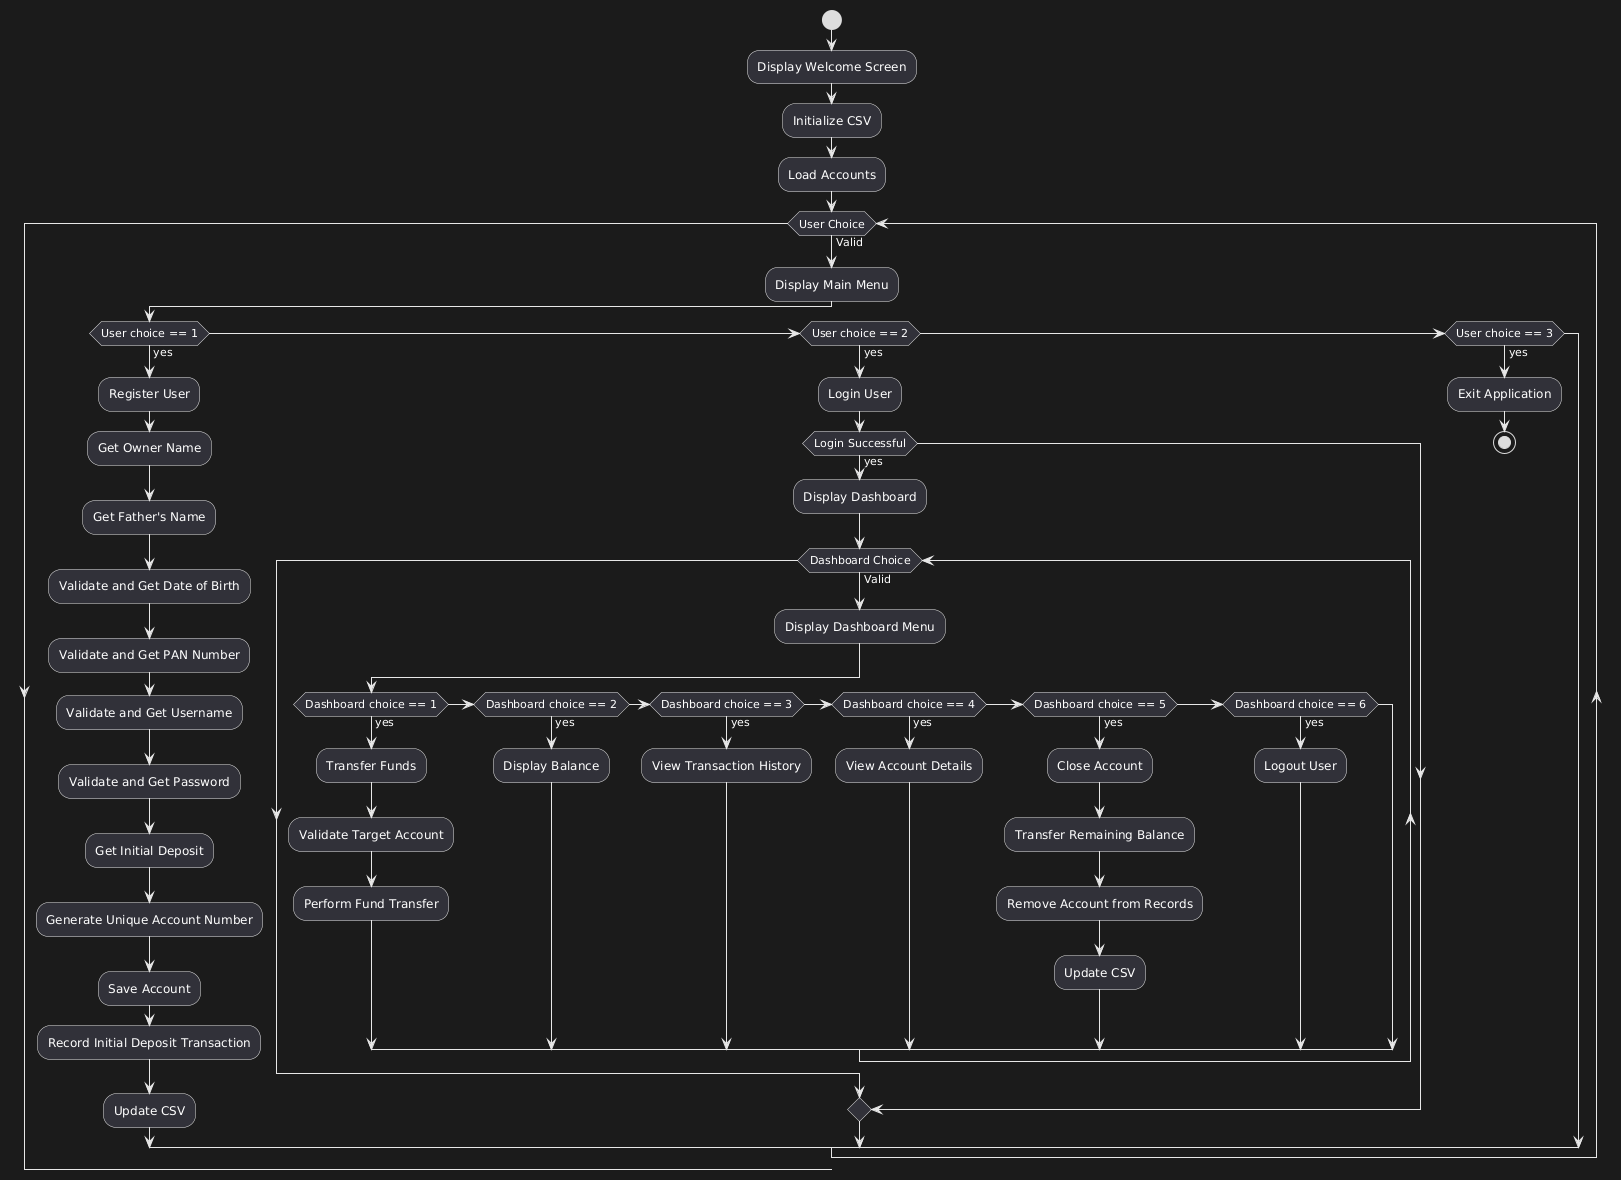

The diagram above was rendered by PlantUML. Its source (embedded in the PNG):
@startuml
!define MAX_ACCOUNTS 100
!define MAX_PASSWORD_ATTEMPTS 3
!define SCREEN_WIDTH 60
!define SCREEN_HEIGHT 20
!define ENCRYPTION_KEY 5

start

:Display Welcome Screen;
:Initialize CSV;
:Load Accounts;

while (User Choice) is (Valid)
    :Display Main Menu;
    if (User choice == 1) then (yes)
        :Register User;
        :Get Owner Name;
        :Get Father's Name;
        :Validate and Get Date of Birth;
        :Validate and Get PAN Number;
        :Validate and Get Username;
        :Validate and Get Password;
        :Get Initial Deposit;
        :Generate Unique Account Number;
        :Save Account;
        :Record Initial Deposit Transaction;
        :Update CSV;
    else if (User choice == 2) then (yes)
        :Login User;
        if (Login Successful) then (yes)
            :Display Dashboard;
            while (Dashboard Choice) is (Valid)
                :Display Dashboard Menu;
                if (Dashboard choice == 1) then (yes)
                    :Transfer Funds;
                    :Validate Target Account;
                    :Perform Fund Transfer;
                else if (Dashboard choice == 2) then (yes)
                    :Display Balance;
                else if (Dashboard choice == 3) then (yes)
                    :View Transaction History;
                else if (Dashboard choice == 4) then (yes)
                    :View Account Details;
                else if (Dashboard choice == 5) then (yes)
                    :Close Account;
                    :Transfer Remaining Balance;
                    :Remove Account from Records;
                    :Update CSV;
                else if (Dashboard choice == 6) then (yes)
                    :Logout User;
                endif
            endwhile
        endif
    else if (User choice == 3) then (yes)
        :Exit Application;
        stop
    endif
endwhile
@enduml